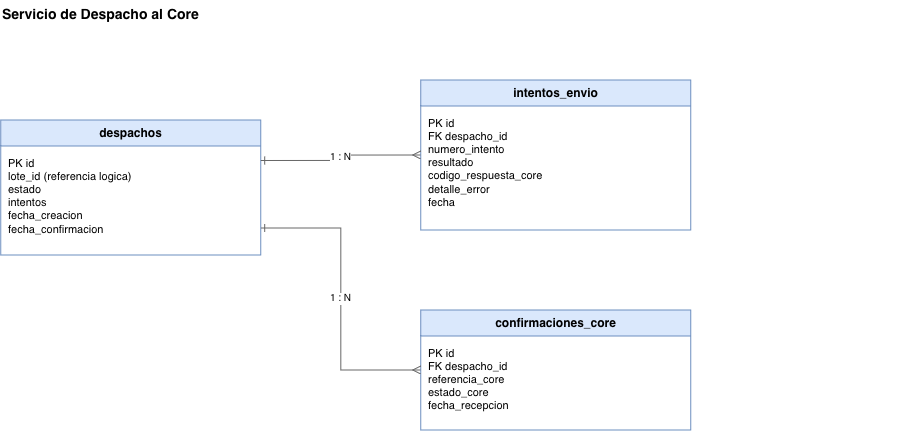

The diagram above was exported from draw.io. Its source (the exported page's mxGraphModel, read from the mxfile embedded in the PNG):
<mxGraphModel dx="1429" dy="1078" grid="1" gridSize="10" guides="1" tooltips="1" connect="1" arrows="1" fold="1" page="1" pageScale="1" pageWidth="1100" pageHeight="700" math="0" shadow="0">
  <root>
    <mxCell id="0" />
    <mxCell id="1" parent="0" />
    <mxCell id="t3" parent="1" style="text;html=1;align=left;verticalAlign=middle;fontSize=14;fontStyle=1;" value="Servicio de Despacho al Core" vertex="1">
      <mxGeometry height="30" width="900" x="100" y="20" as="geometry" />
    </mxCell>
    <mxCell id="des" parent="1" style="swimlane;html=1;rounded=0;startSize=26;fillColor=#dae8fc;strokeColor=#6c8ebf;fontSize=12;fontStyle=1;swimlaneFillColor=#ffffff;" value="despachos" vertex="1">
      <mxGeometry height="135" width="260" x="100" y="140" as="geometry" />
    </mxCell>
    <mxCell id="desA" parent="des" style="text;html=1;align=left;verticalAlign=top;spacingLeft=6;spacingTop=4;fontSize=11;fontStyle=0;" value="PK id&#10;lote_id (referencia logica)&#10;estado&#10;intentos&#10;fecha_creacion&#10;fecha_confirmacion" vertex="1">
      <mxGeometry height="109" width="260" y="26" as="geometry" />
    </mxCell>
    <mxCell id="int" parent="1" style="swimlane;html=1;rounded=0;startSize=26;fillColor=#dae8fc;strokeColor=#6c8ebf;fontSize=12;fontStyle=1;swimlaneFillColor=#ffffff;" value="intentos_envio" vertex="1">
      <mxGeometry height="150" width="270" x="520" y="100" as="geometry" />
    </mxCell>
    <mxCell id="intA" parent="int" style="text;html=1;align=left;verticalAlign=top;spacingLeft=6;spacingTop=4;fontSize=11;fontStyle=0;" value="PK id&#10;FK despacho_id&#10;numero_intento&#10;resultado&#10;codigo_respuesta_core&#10;detalle_error&#10;fecha" vertex="1">
      <mxGeometry height="124" width="270" y="26" as="geometry" />
    </mxCell>
    <mxCell id="con" parent="1" style="swimlane;html=1;rounded=0;startSize=26;fillColor=#dae8fc;strokeColor=#6c8ebf;fontSize=12;fontStyle=1;swimlaneFillColor=#ffffff;" value="confirmaciones_core" vertex="1">
      <mxGeometry height="120" width="270" x="520" y="330" as="geometry" />
    </mxCell>
    <mxCell id="conA" parent="con" style="text;html=1;align=left;verticalAlign=top;spacingLeft=6;spacingTop=4;fontSize=11;fontStyle=0;" value="PK id&#10;FK despacho_id&#10;referencia_core&#10;estado_core&#10;fecha_recepcion" vertex="1">
      <mxGeometry height="94" width="270" y="26" as="geometry" />
    </mxCell>
    <mxCell id="er5" edge="1" parent="1" source="des" style="edgeStyle=orthogonalEdgeStyle;rounded=0;html=1;strokeColor=#666666;startArrow=ERone;startFill=0;endArrow=ERmany;endFill=0;fontSize=10;labelBackgroundColor=#ffffff;exitX=1;exitY=0.3;entryX=0;entryY=0.5;" target="int" value="1 : N">
      <mxGeometry relative="1" as="geometry" />
    </mxCell>
    <mxCell id="er6" edge="1" parent="1" source="des" style="edgeStyle=orthogonalEdgeStyle;rounded=0;html=1;strokeColor=#666666;startArrow=ERone;startFill=0;endArrow=ERmany;endFill=0;fontSize=10;labelBackgroundColor=#ffffff;exitX=1;exitY=0.8;entryX=0;entryY=0.5;" target="con" value="1 : N">
      <mxGeometry relative="1" as="geometry" />
    </mxCell>
  </root>
</mxGraphModel>